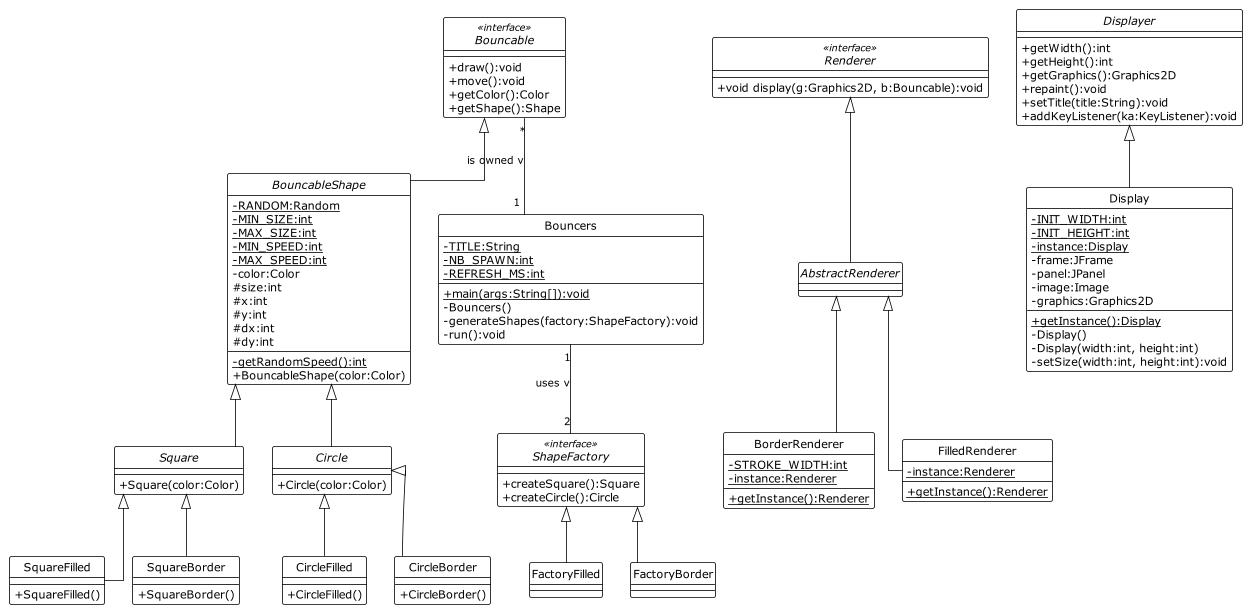

The diagram above was rendered by PlantUML. Its source (embedded in the PNG):
@startuml
'https://plantuml.com/class-diagram'
skinparam classAttributeIconSize 0
hide circle

!theme plain
top to bottom direction
skinparam linetype ortho

interface Displayer {
+getWidth():int
+getHeight():int
+getGraphics():Graphics2D
+repaint():void
+setTitle(title:String):void
+addKeyListener(ka:KeyListener):void
}

class Display {
-{static} INIT_WIDTH:int
-{static} INIT_HEIGHT:int
-{static} instance:Display
-frame:JFrame
-panel:JPanel
-image:Image
-graphics:Graphics2D
+{static} getInstance():Display
-Display()
-Display(width:int, height:int)
-setSize(width:int, height:int):void
}

interface Renderer <<interface>> {
+void display(g:Graphics2D, b:Bouncable):void
}

abstract class AbstractRenderer

class BorderRenderer {
-{static} STROKE_WIDTH:int
-{static} instance:Renderer
+{static} getInstance():Renderer
}

class FilledRenderer {
-{static} instance:Renderer
+{static} getInstance():Renderer
}

class Bouncers {
-{static} TITLE:String
-{static} NB_SPAWN:int
-{static} REFRESH_MS:int
+{static} main(args:String[]):void
-Bouncers()
-generateShapes(factory:ShapeFactory):void
-run():void

}
interface Bouncable <<interface>>{
+draw():void
+move():void
+getColor():Color
+getShape():Shape
}

abstract class BouncableShape {
-{static} RANDOM:Random
-{static} MIN_SIZE:int
-{static} MAX_SIZE:int
-{static} MIN_SPEED:int
-{static} MAX_SPEED:int
-color:Color
#size:int
#x:int
#y:int
#dx:int
#dy:int
-{static} getRandomSpeed():int
+BouncableShape(color:Color)
}

abstract class Square {
+Square(color:Color)
}

abstract class Circle {
+Circle(color:Color)
}

class CircleFilled {
+CircleFilled()
}

class SquareFilled {
+SquareFilled()
}

class CircleBorder {
+CircleBorder()
}

class SquareBorder {
+SquareBorder()
}

interface ShapeFactory <<interface>> {
+createSquare():Square
+createCircle():Circle
}

class FactoryFilled {
}

class FactoryBorder {
}

Display -up-|> Displayer

AbstractRenderer -up-|> Renderer
BorderRenderer -up-|> AbstractRenderer
FilledRenderer -up-|> AbstractRenderer

BouncableShape -up-|> Bouncable

Square -up-|> BouncableShape
Circle -up-|> BouncableShape

CircleFilled -up-|> Circle
CircleBorder -up-|> Circle

SquareFilled -up-|> Square
SquareBorder -up-|> Square

FactoryFilled -up-|> ShapeFactory
FactoryBorder -up-|> ShapeFactory

Bouncers "1" -- "2" ShapeFactory : uses v
Bouncable "*" -- "1"Bouncers : is owned v

@enduml